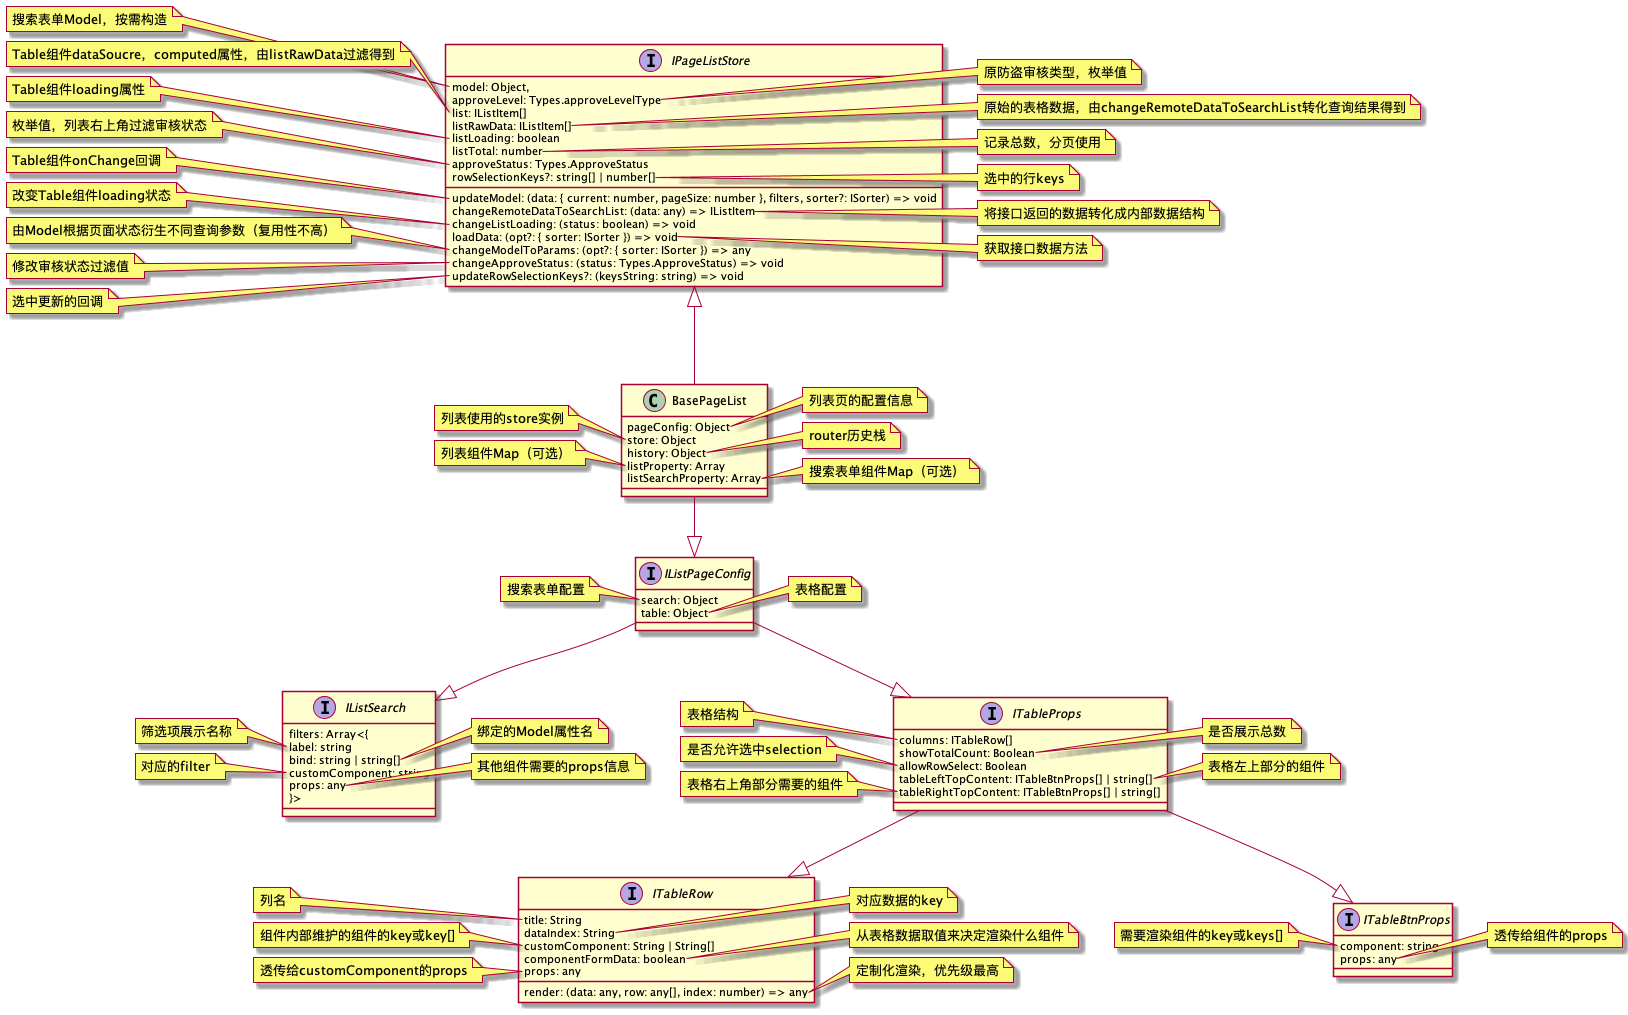

The diagram above was rendered by PlantUML. Its source (embedded in the PNG):
@startuml classDesign
class BasePageList {
  pageConfig: Object
  store: Object
  history: Object
  listProperty: Array
  listSearchProperty: Array
}
note right of BasePageList::pageConfig
  列表页的配置信息
end note
note left of BasePageList::store
  列表使用的store实例
end note
note right of BasePageList::history
  router历史栈
end note
note left of BasePageList::listProperty
  列表组件Map（可选）
end note
note right of BasePageList::listSearchProperty
  搜索表单组件Map（可选）
end note

BasePageList --|> IListPageConfig

interface IListPageConfig {
  search: Object
  table: Object
}

note left of IListPageConfig::search
  搜索表单配置
end note
note right of IListPageConfig::table
  表格配置
end note

IListPageConfig --|> IListSearch
IListPageConfig --|> ITableProps

interface IListSearch {
  filters: Array<{
    label: string
    bind: string | string[]
    customComponent: string
    props: any
  }>
}

note left of IListSearch::label
  筛选项展示名称
end note
note right of IListSearch::bind
  绑定的Model属性名
end note
note left of IListSearch::customComponent
  对应的filter
end note
note right of IListSearch::props
  其他组件需要的props信息
end note

interface ITableProps {
  columns: ITableRow[]
  showTotalCount: Boolean
  allowRowSelect: Boolean
  tableLeftTopContent: ITableBtnProps[] | string[]
  tableRightTopContent: ITableBtnProps[] | string[]
}

note left of ITableProps::columns
  表格结构
end note
note right of ITableProps::showTotalCount
  是否展示总数
end note
note left of ITableProps::allowRowSelect
  是否允许选中selection
end note
note right of ITableProps::tableLeftTopContent
  表格左上部分的组件
end note
note left of ITableProps::tableRightTopContent
  表格右上角部分需要的组件
end note

ITableProps --|> ITableRow

interface ITableRow {
  title: String
  dataIndex: String
  customComponent: String | String[]
  componentFormData: boolean
  props: any
  render: (data: any, row: any[], index: number) => any
}

note left of ITableRow::title
  列名
end note
note right of ITableRow::dataIndex
  对应数据的key
end note
note left of ITableRow::customComponent
  组件内部维护的组件的key或key[]
end note
note right of ITableRow::componentFormData
  从表格数据取值来决定渲染什么组件
end note
note left of ITableRow::props
  透传给customComponent的props
end note
note right of ITableRow::render
  定制化渲染，优先级最高
end note

ITableProps --|> ITableBtnProps

interface ITableBtnProps {
  component: string
  props: any
}

note left of ITableBtnProps::component
  需要渲染组件的key或keys[]
end note
note right of ITableBtnProps::props
  透传给组件的props
end note

BasePageList --up|> IPageListStore

interface IPageListStore {
  model: Object,
  approveLevel: Types.approveLevelType
  updateModel: (data: { current: number, pageSize: number }, filters, sorter?: ISorter) => void
  list: IListItem[]
  listRawData: IListItem[]
  changeRemoteDataToSearchList: (data: any) => IListItem
  listLoading: boolean
  listTotal: number
  changeListLoading: (status: boolean) => void
  loadData: (opt?: { sorter: ISorter }) => void
  changeModelToParams: (opt?: { sorter: ISorter }) => any
  approveStatus: Types.ApproveStatus
  changeApproveStatus: (status: Types.ApproveStatus) => void
  rowSelectionKeys?: string[] | number[]
  updateRowSelectionKeys?: (keysString: string) => void
}

note left of IPageListStore::model
  搜索表单Model，按需构造
end note
note right of IPageListStore::approveLevel
  原防盗审核类型，枚举值
end note
note left of IPageListStore::list
  Table组件dataSoucre，computed属性，由listRawData过滤得到
end note
note right of IPageListStore::listRawData
  原始的表格数据，由changeRemoteDataToSearchList转化查询结果得到
end note
note left of IPageListStore::listLoading
  Table组件loading属性
end note
note right of IPageListStore::listTotal
  记录总数，分页使用
end note
note left of IPageListStore::approveStatus
  枚举值，列表右上角过滤审核状态
end note
note right of IPageListStore::rowSelectionKeys
  选中的行keys
end note
note left of IPageListStore::updateModel
  Table组件onChange回调
end note
note right of IPageListStore::changeRemoteDataToSearchList
  将接口返回的数据转化成内部数据结构
end note
note left of IPageListStore::changeListLoading
  改变Table组件loading状态
end note
note right of IPageListStore::loadData
  获取接口数据方法
end note
note left of IPageListStore::changeModelToParams
  由Model根据页面状态衍生不同查询参数（复用性不高）
end note
note left of IPageListStore::changeApproveStatus
  修改审核状态过滤值
end note
note left of IPageListStore::updateRowSelectionKeys
  选中更新的回调
end note

@enduml